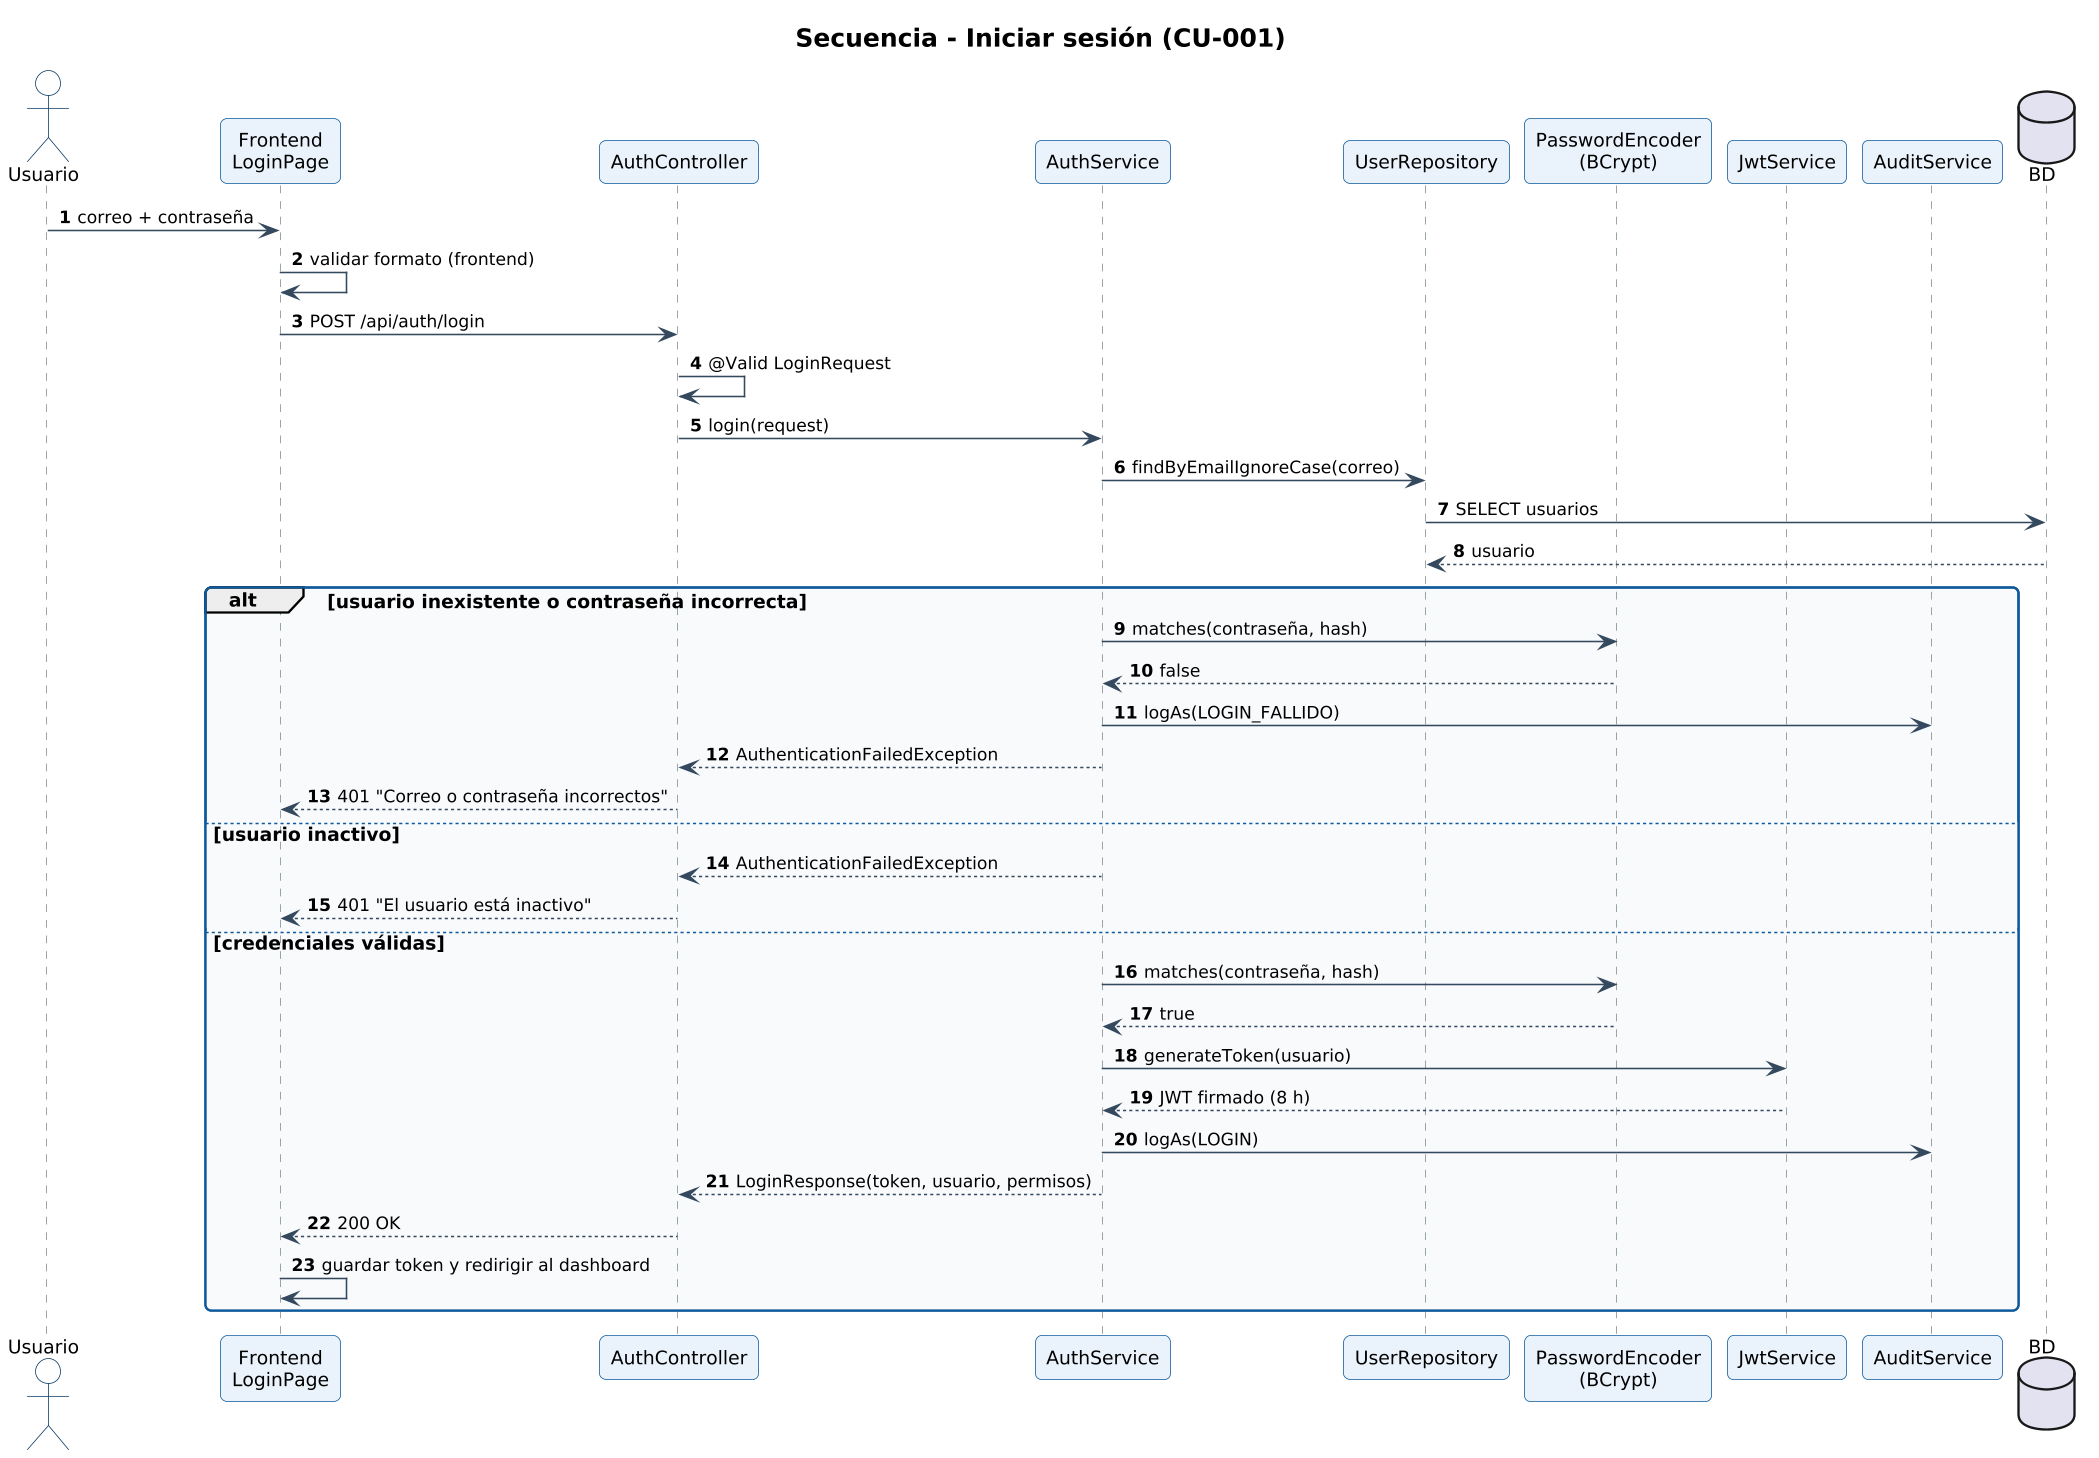

The diagram above was rendered by PlantUML. Its source (embedded in the PNG):
@startuml 01-login
!include ../_estilo.iuml
title Secuencia - Iniciar sesión (CU-001)
autonumber
actor Usuario
participant "Frontend\nLoginPage" as FE
participant "AuthController" as C
participant "AuthService" as S
participant "UserRepository" as R
participant "PasswordEncoder\n(BCrypt)" as P
participant "JwtService" as J
participant "AuditService" as A
database "BD" as DB

Usuario -> FE : correo + contraseña
FE -> FE : validar formato (frontend)
FE -> C : POST /api/auth/login
C -> C : @Valid LoginRequest
C -> S : login(request)
S -> R : findByEmailIgnoreCase(correo)
R -> DB : SELECT usuarios
DB --> R : usuario
alt usuario inexistente o contraseña incorrecta
  S -> P : matches(contraseña, hash)
  P --> S : false
  S -> A : logAs(LOGIN_FALLIDO)
  S --> C : AuthenticationFailedException
  C --> FE : 401 "Correo o contraseña incorrectos"
else usuario inactivo
  S --> C : AuthenticationFailedException
  C --> FE : 401 "El usuario está inactivo"
else credenciales válidas
  S -> P : matches(contraseña, hash)
  P --> S : true
  S -> J : generateToken(usuario)
  J --> S : JWT firmado (8 h)
  S -> A : logAs(LOGIN)
  S --> C : LoginResponse(token, usuario, permisos)
  C --> FE : 200 OK
  FE -> FE : guardar token y redirigir al dashboard
end
@enduml